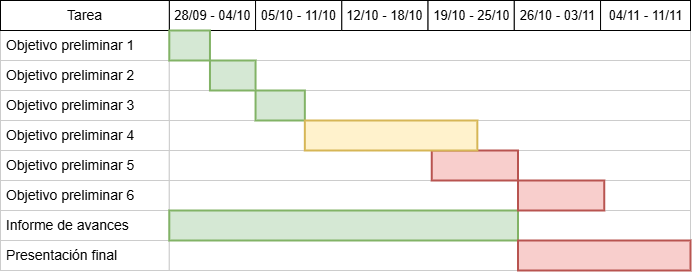

The diagram above was exported from draw.io. Its source (the exported page's mxGraphModel, read from the mxfile embedded in the PNG):
<mxGraphModel dx="1050" dy="522" grid="1" gridSize="10" guides="1" tooltips="1" connect="0" arrows="1" fold="1" page="1" pageScale="1.5" pageWidth="1169" pageHeight="827" background="none" math="0" shadow="0">
  <root>
    <mxCell id="0" style=";html=1;" />
    <mxCell id="1" style=";html=1;" parent="0" />
    <mxCell id="AiRaV5CjlfCwqeFWgeoQ-115" value="" style="group;fontSize=14;" parent="1" connectable="0" vertex="1">
      <mxGeometry x="480" y="130" width="690" height="270" as="geometry" />
    </mxCell>
    <mxCell id="67c90442a009f359-291" value="" style="align=left;strokeColor=#CCCCCC;html=1;fontSize=14;" parent="AiRaV5CjlfCwqeFWgeoQ-115" vertex="1">
      <mxGeometry x="168.80357142857147" y="29.999999999999996" width="521.1964285714286" height="29.999999999999996" as="geometry" />
    </mxCell>
    <mxCell id="4" value="&lt;font style=&quot;font-size: 13px;&quot;&gt;28/09 - 04/10&lt;/font&gt;" style="strokeWidth=1;fontStyle=0;html=1;fontSize=13;" parent="AiRaV5CjlfCwqeFWgeoQ-115" vertex="1">
      <mxGeometry x="168.80357142857147" width="86.25" height="29.999999999999996" as="geometry" />
    </mxCell>
    <mxCell id="67c90442a009f359-278" value="&lt;span style=&quot;font-size: 13px;&quot;&gt;05/10 - 11/10&lt;/span&gt;" style="strokeWidth=1;fontStyle=0;html=1;fontSize=13;" parent="AiRaV5CjlfCwqeFWgeoQ-115" vertex="1">
      <mxGeometry x="255.05357142857144" width="86.25" height="29.999999999999996" as="geometry" />
    </mxCell>
    <mxCell id="67c90442a009f359-279" value="&lt;span style=&quot;font-size: 13px;&quot;&gt;12/10 - 18/10&lt;/span&gt;" style="strokeWidth=1;fontStyle=0;html=1;fontSize=13;" parent="AiRaV5CjlfCwqeFWgeoQ-115" vertex="1">
      <mxGeometry x="341.30357142857144" width="86.25" height="29.999999999999996" as="geometry" />
    </mxCell>
    <mxCell id="67c90442a009f359-280" value="&lt;span style=&quot;font-size: 13px;&quot;&gt;19/10 - 25/10&lt;/span&gt;" style="strokeWidth=1;fontStyle=0;html=1;fontSize=13;" parent="AiRaV5CjlfCwqeFWgeoQ-115" vertex="1">
      <mxGeometry x="427.55357142857144" width="86.25" height="29.999999999999996" as="geometry" />
    </mxCell>
    <mxCell id="67c90442a009f359-281" value="&lt;span style=&quot;font-size: 13px;&quot;&gt;26/10 - 03/11&lt;/span&gt;" style="strokeWidth=1;fontStyle=0;html=1;fontSize=13;" parent="AiRaV5CjlfCwqeFWgeoQ-115" vertex="1">
      <mxGeometry x="513.8035714285714" width="86.25" height="29.999999999999996" as="geometry" />
    </mxCell>
    <mxCell id="67c90442a009f359-282" value="&lt;span style=&quot;font-size: 13px;&quot;&gt;04/11 - 11/11&lt;/span&gt;" style="strokeWidth=1;fontStyle=0;html=1;fontSize=13;" parent="AiRaV5CjlfCwqeFWgeoQ-115" vertex="1">
      <mxGeometry x="600.0535714285716" width="89.94642857142857" height="29.999999999999996" as="geometry" />
    </mxCell>
    <mxCell id="67c90442a009f359-294" value="" style="align=left;strokeColor=#CCCCCC;html=1;fontSize=14;" parent="AiRaV5CjlfCwqeFWgeoQ-115" vertex="1">
      <mxGeometry x="168.80357142857147" y="119.99999999999999" width="521.1964285714286" height="29.999999999999996" as="geometry" />
    </mxCell>
    <mxCell id="AiRaV5CjlfCwqeFWgeoQ-104" value="" style="group;fontSize=14;" parent="AiRaV5CjlfCwqeFWgeoQ-115" connectable="0" vertex="1">
      <mxGeometry width="168.80357142857147" height="239.99999999999997" as="geometry" />
    </mxCell>
    <mxCell id="75" value="&lt;span style=&quot;text-align: center; font-size: 14px;&quot;&gt;&amp;nbsp;Objetivo preliminar 1&lt;/span&gt;" style="align=left;strokeColor=#CCCCCC;html=1;fontSize=14;" parent="AiRaV5CjlfCwqeFWgeoQ-104" vertex="1">
      <mxGeometry x="2.0989876503563203e-13" y="29.99999999999955" width="168.80357142857127" height="29.999999999999915" as="geometry" />
    </mxCell>
    <mxCell id="80" value="&lt;span style=&quot;text-align: center; font-size: 14px;&quot;&gt;&amp;nbsp;Objetivo preliminar 2&lt;/span&gt;" style="align=left;strokeColor=#CCCCCC;html=1;fontSize=14;" parent="AiRaV5CjlfCwqeFWgeoQ-104" vertex="1">
      <mxGeometry x="5.997107572446629e-14" y="60.00000000000012" width="168.8035714285714" height="29.999999999999893" as="geometry" />
    </mxCell>
    <mxCell id="85" value="&lt;span style=&quot;text-align: center; font-size: 14px;&quot;&gt;&amp;nbsp;Objetivo preliminar 3&lt;/span&gt;" style="align=left;strokeColor=#CCCCCC;html=1;fontSize=14;" parent="AiRaV5CjlfCwqeFWgeoQ-104" vertex="1">
      <mxGeometry y="90.00000000000001" width="168.80357142857147" height="29.999999999999893" as="geometry" />
    </mxCell>
    <mxCell id="90" value="&lt;span style=&quot;text-align: center; font-size: 14px;&quot;&gt;&amp;nbsp;Objetivo preliminar 4&lt;/span&gt;" style="align=left;strokeColor=#CCCCCC;html=1;fontSize=14;" parent="AiRaV5CjlfCwqeFWgeoQ-104" vertex="1">
      <mxGeometry y="120.00000000000024" width="168.80357142857147" height="29.999999999999893" as="geometry" />
    </mxCell>
    <mxCell id="95" value="&lt;span style=&quot;text-align: center; font-size: 14px;&quot;&gt;&amp;nbsp;Objetivo preliminar 5&lt;/span&gt;" style="align=left;strokeColor=#CCCCCC;html=1;fontSize=14;" parent="AiRaV5CjlfCwqeFWgeoQ-104" vertex="1">
      <mxGeometry x="3.898119922090309e-13" y="150.00000000000048" width="168.80357142857108" height="29.999999999999893" as="geometry" />
    </mxCell>
    <mxCell id="100" value="&lt;span style=&quot;text-align: center; font-size: 14px;&quot;&gt;&amp;nbsp;Objetivo preliminar 6&lt;/span&gt;" style="align=left;strokeColor=#CCCCCC;html=1;fontSize=14;" parent="AiRaV5CjlfCwqeFWgeoQ-104" vertex="1">
      <mxGeometry x="3.898119922090309e-13" y="180.0000000000002" width="168.80357142857108" height="29.999999999999893" as="geometry" />
    </mxCell>
    <mxCell id="2" value="Tarea" style="strokeWidth=1;fontStyle=0;html=1;fontSize=14;" parent="AiRaV5CjlfCwqeFWgeoQ-104" vertex="1">
      <mxGeometry x="5.997107572446629e-14" width="168.8035714285714" height="29.999999999999893" as="geometry" />
    </mxCell>
    <mxCell id="AiRaV5CjlfCwqeFWgeoQ-100" value="&lt;span style=&quot;text-align: center; font-size: 14px;&quot;&gt;&amp;nbsp;Informe de avances&lt;/span&gt;" style="align=left;strokeColor=#CCCCCC;html=1;fontSize=14;" parent="AiRaV5CjlfCwqeFWgeoQ-104" vertex="1">
      <mxGeometry x="3.898119922090309e-13" y="210.00000000000009" width="168.80357142857108" height="29.999999999999893" as="geometry" />
    </mxCell>
    <mxCell id="AiRaV5CjlfCwqeFWgeoQ-105" value="&lt;span style=&quot;text-align: center; font-size: 14px;&quot;&gt;&amp;nbsp;Presentación final&lt;/span&gt;" style="align=left;strokeColor=#CCCCCC;html=1;fontSize=14;" parent="AiRaV5CjlfCwqeFWgeoQ-115" vertex="1">
      <mxGeometry x="4.2023527514954504e-13" y="240.00000000000009" width="168.80357142857108" height="29.999999999999893" as="geometry" />
    </mxCell>
    <mxCell id="67c90442a009f359-292" value="" style="align=left;strokeColor=#CCCCCC;html=1;fontSize=14;" parent="AiRaV5CjlfCwqeFWgeoQ-115" vertex="1">
      <mxGeometry x="168.80357142857147" y="59.99999999999999" width="521.1964285714286" height="29.999999999999996" as="geometry" />
    </mxCell>
    <mxCell id="67c90442a009f359-293" value="" style="align=left;strokeColor=#CCCCCC;html=1;fontSize=14;" parent="AiRaV5CjlfCwqeFWgeoQ-115" vertex="1">
      <mxGeometry x="168.80357142857147" y="90" width="521.1964285714286" height="29.999999999999996" as="geometry" />
    </mxCell>
    <mxCell id="67c90442a009f359-295" value="" style="align=left;strokeColor=#CCCCCC;html=1;fontSize=14;" parent="AiRaV5CjlfCwqeFWgeoQ-115" vertex="1">
      <mxGeometry x="168.80357142857147" y="149.99999999999997" width="521.1964285714286" height="29.999999999999996" as="geometry" />
    </mxCell>
    <mxCell id="67c90442a009f359-296" value="" style="align=left;strokeColor=#CCCCCC;html=1;fontSize=14;" parent="AiRaV5CjlfCwqeFWgeoQ-115" vertex="1">
      <mxGeometry x="168.80357142857147" y="180" width="521.1964285714286" height="29.999999999999996" as="geometry" />
    </mxCell>
    <mxCell id="67c90442a009f359-297" value="" style="align=left;strokeColor=#CCCCCC;html=1;fontSize=14;" parent="AiRaV5CjlfCwqeFWgeoQ-115" vertex="1">
      <mxGeometry x="168.80357142857147" y="210" width="521.1964285714286" height="29.999999999999996" as="geometry" />
    </mxCell>
    <mxCell id="67c90442a009f359-298" value="" style="align=left;strokeColor=#CCCCCC;html=1;fontSize=14;" parent="AiRaV5CjlfCwqeFWgeoQ-115" vertex="1">
      <mxGeometry x="168.80357142857147" y="239.99999999999997" width="521.1964285714286" height="29.999999999999996" as="geometry" />
    </mxCell>
    <mxCell id="AiRaV5CjlfCwqeFWgeoQ-111" value="" style="whiteSpace=wrap;html=1;strokeWidth=2;fillColor=#f8cecc;fontSize=14;align=center;strokeColor=#b85450;" parent="AiRaV5CjlfCwqeFWgeoQ-115" vertex="1">
      <mxGeometry x="431.25000000000006" y="149.99999999999997" width="86.25" height="29.999999999999996" as="geometry" />
    </mxCell>
    <mxCell id="AiRaV5CjlfCwqeFWgeoQ-110" value="" style="whiteSpace=wrap;html=1;strokeWidth=2;fillColor=#d5e8d4;fontSize=14;align=center;strokeColor=#82b366;" parent="AiRaV5CjlfCwqeFWgeoQ-115" vertex="1">
      <mxGeometry x="255.05357142857144" y="90" width="49.28571428571429" height="29.999999999999996" as="geometry" />
    </mxCell>
    <mxCell id="AiRaV5CjlfCwqeFWgeoQ-109" value="" style="whiteSpace=wrap;html=1;strokeWidth=2;fillColor=#d5e8d4;fontSize=14;align=center;strokeColor=#82b366;" parent="AiRaV5CjlfCwqeFWgeoQ-115" vertex="1">
      <mxGeometry x="209.46428571428572" y="59.99999999999999" width="45.589285714285715" height="29.999999999999996" as="geometry" />
    </mxCell>
    <mxCell id="67c90442a009f359-305" value="" style="whiteSpace=wrap;html=1;strokeWidth=2;fillColor=#d5e8d4;fontSize=14;align=center;strokeColor=#82b366;" parent="AiRaV5CjlfCwqeFWgeoQ-115" vertex="1">
      <mxGeometry x="168.80357142857147" y="210" width="348.6964285714286" height="29.999999999999996" as="geometry" />
    </mxCell>
    <mxCell id="AiRaV5CjlfCwqeFWgeoQ-108" value="" style="whiteSpace=wrap;html=1;strokeWidth=2;fillColor=#d5e8d4;fontSize=14;align=center;strokeColor=#82b366;" parent="AiRaV5CjlfCwqeFWgeoQ-115" vertex="1">
      <mxGeometry x="168.80357142857147" y="29.999999999999996" width="40.660714285714285" height="29.999999999999996" as="geometry" />
    </mxCell>
    <mxCell id="AiRaV5CjlfCwqeFWgeoQ-106" value="" style="whiteSpace=wrap;html=1;strokeWidth=2;fillColor=#f8cecc;fontSize=14;align=center;strokeColor=#b85450;" parent="AiRaV5CjlfCwqeFWgeoQ-115" vertex="1">
      <mxGeometry x="517.5" y="239.99999999999997" width="172.5" height="29.999999999999996" as="geometry" />
    </mxCell>
    <mxCell id="AiRaV5CjlfCwqeFWgeoQ-113" value="" style="whiteSpace=wrap;html=1;strokeWidth=2;fillColor=#fff2cc;fontSize=14;align=center;strokeColor=#d6b656;" parent="AiRaV5CjlfCwqeFWgeoQ-115" vertex="1">
      <mxGeometry x="304.3392857142858" y="119.99999999999999" width="172.5" height="29.999999999999996" as="geometry" />
    </mxCell>
    <mxCell id="AiRaV5CjlfCwqeFWgeoQ-114" value="" style="whiteSpace=wrap;html=1;strokeWidth=2;fillColor=#f8cecc;fontSize=14;align=center;strokeColor=#b85450;" parent="AiRaV5CjlfCwqeFWgeoQ-115" vertex="1">
      <mxGeometry x="517.5" y="180" width="86.25" height="29.999999999999996" as="geometry" />
    </mxCell>
  </root>
</mxGraphModel>